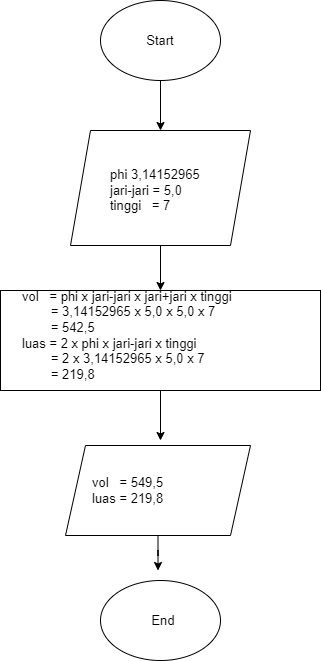

The diagram above was exported from draw.io. Its source (the exported page's mxGraphModel, read from the mxfile embedded in the PNG):
<mxGraphModel dx="782" dy="1560" grid="1" gridSize="10" guides="1" tooltips="1" connect="1" arrows="1" fold="1" page="1" pageScale="1" pageWidth="850" pageHeight="1100" math="0" shadow="0">
  <root>
    <mxCell id="0" />
    <mxCell id="1" parent="0" />
    <mxCell id="5KW3Y0sQKUF_1LFRQvR3-28" style="edgeStyle=orthogonalEdgeStyle;rounded=0;orthogonalLoop=1;jettySize=auto;html=1;entryX=0.5;entryY=0;entryDx=0;entryDy=0;fontSize=13;" parent="1" source="5KW3Y0sQKUF_1LFRQvR3-1" target="5KW3Y0sQKUF_1LFRQvR3-3" edge="1">
      <mxGeometry relative="1" as="geometry" />
    </mxCell>
    <mxCell id="5KW3Y0sQKUF_1LFRQvR3-1" value="" style="ellipse;whiteSpace=wrap;html=1;" parent="1" vertex="1">
      <mxGeometry x="340" y="-1090" width="120" height="80" as="geometry" />
    </mxCell>
    <mxCell id="5KW3Y0sQKUF_1LFRQvR3-2" value="&lt;font style=&quot;font-size: 13px;&quot;&gt;Start&lt;/font&gt;" style="text;html=1;strokeColor=none;fillColor=none;align=center;verticalAlign=middle;whiteSpace=wrap;rounded=0;" parent="1" vertex="1">
      <mxGeometry x="370" y="-1065" width="60" height="30" as="geometry" />
    </mxCell>
    <mxCell id="5KW3Y0sQKUF_1LFRQvR3-16" style="edgeStyle=orthogonalEdgeStyle;rounded=0;orthogonalLoop=1;jettySize=auto;html=1;fontSize=13;" parent="1" source="5KW3Y0sQKUF_1LFRQvR3-3" edge="1">
      <mxGeometry relative="1" as="geometry">
        <mxPoint x="400" y="-800" as="targetPoint" />
      </mxGeometry>
    </mxCell>
    <mxCell id="5KW3Y0sQKUF_1LFRQvR3-3" value="" style="shape=parallelogram;perimeter=parallelogramPerimeter;whiteSpace=wrap;html=1;fixedSize=1;fontSize=13;" parent="1" vertex="1">
      <mxGeometry x="310" y="-960" width="180" height="115" as="geometry" />
    </mxCell>
    <mxCell id="5KW3Y0sQKUF_1LFRQvR3-5" value="phi 3,14152965&lt;br&gt;jari-jari = 5,0&lt;br&gt;tinggi&amp;nbsp; &amp;nbsp;= 7" style="text;html=1;strokeColor=none;fillColor=none;align=left;verticalAlign=middle;whiteSpace=wrap;rounded=0;fontSize=13;" parent="1" vertex="1">
      <mxGeometry x="347.5" y="-915" width="105" height="30" as="geometry" />
    </mxCell>
    <mxCell id="5KW3Y0sQKUF_1LFRQvR3-29" style="edgeStyle=orthogonalEdgeStyle;rounded=0;orthogonalLoop=1;jettySize=auto;html=1;fontSize=13;" parent="1" source="5KW3Y0sQKUF_1LFRQvR3-17" edge="1">
      <mxGeometry relative="1" as="geometry">
        <mxPoint x="400" y="-650" as="targetPoint" />
      </mxGeometry>
    </mxCell>
    <mxCell id="5KW3Y0sQKUF_1LFRQvR3-17" value="" style="rounded=0;whiteSpace=wrap;html=1;fontSize=13;" parent="1" vertex="1">
      <mxGeometry x="240" y="-800" width="320" height="100" as="geometry" />
    </mxCell>
    <mxCell id="5KW3Y0sQKUF_1LFRQvR3-18" value="vol&amp;nbsp; &amp;nbsp;= phi x jari-jari x jari+jari x tinggi&lt;br&gt;&amp;nbsp; &amp;nbsp; &amp;nbsp; &amp;nbsp; = 3,14152965 x 5,0 x 5,0 x 7&lt;br&gt;&amp;nbsp; &amp;nbsp; &amp;nbsp; &amp;nbsp; = 542,5&lt;br&gt;luas = 2 x phi x jari-jari x tinggi&lt;br&gt;&amp;nbsp; &amp;nbsp; &amp;nbsp; &amp;nbsp; = 2 x 3,14152965 x 5,0 x 7&lt;br&gt;&amp;nbsp; &amp;nbsp; &amp;nbsp; &amp;nbsp; = 219,8" style="text;html=1;strokeColor=none;fillColor=none;align=left;verticalAlign=middle;whiteSpace=wrap;rounded=0;fontSize=13;" parent="1" vertex="1">
      <mxGeometry x="260" y="-790" width="290" height="70" as="geometry" />
    </mxCell>
    <mxCell id="5KW3Y0sQKUF_1LFRQvR3-35" style="edgeStyle=orthogonalEdgeStyle;rounded=0;orthogonalLoop=1;jettySize=auto;html=1;fontSize=13;" parent="1" source="5KW3Y0sQKUF_1LFRQvR3-22" edge="1">
      <mxGeometry relative="1" as="geometry">
        <mxPoint x="397.5" y="-520" as="targetPoint" />
      </mxGeometry>
    </mxCell>
    <mxCell id="5KW3Y0sQKUF_1LFRQvR3-22" value="" style="shape=parallelogram;perimeter=parallelogramPerimeter;whiteSpace=wrap;html=1;fixedSize=1;fontSize=13;" parent="1" vertex="1">
      <mxGeometry x="305" y="-645" width="185" height="90" as="geometry" />
    </mxCell>
    <mxCell id="5KW3Y0sQKUF_1LFRQvR3-23" value="vol&amp;nbsp; &amp;nbsp;= 549,5&lt;br&gt;luas = 219,8" style="text;html=1;strokeColor=none;fillColor=none;align=left;verticalAlign=middle;whiteSpace=wrap;rounded=0;fontSize=13;" parent="1" vertex="1">
      <mxGeometry x="330" y="-615" width="140" height="30" as="geometry" />
    </mxCell>
    <mxCell id="5KW3Y0sQKUF_1LFRQvR3-25" value="" style="ellipse;whiteSpace=wrap;html=1;fontSize=13;" parent="1" vertex="1">
      <mxGeometry x="340" y="-510" width="120" height="80" as="geometry" />
    </mxCell>
    <mxCell id="5KW3Y0sQKUF_1LFRQvR3-26" value="End" style="text;html=1;strokeColor=none;fillColor=none;align=center;verticalAlign=middle;whiteSpace=wrap;rounded=0;fontSize=13;" parent="1" vertex="1">
      <mxGeometry x="372.5" y="-485" width="60" height="30" as="geometry" />
    </mxCell>
  </root>
</mxGraphModel>